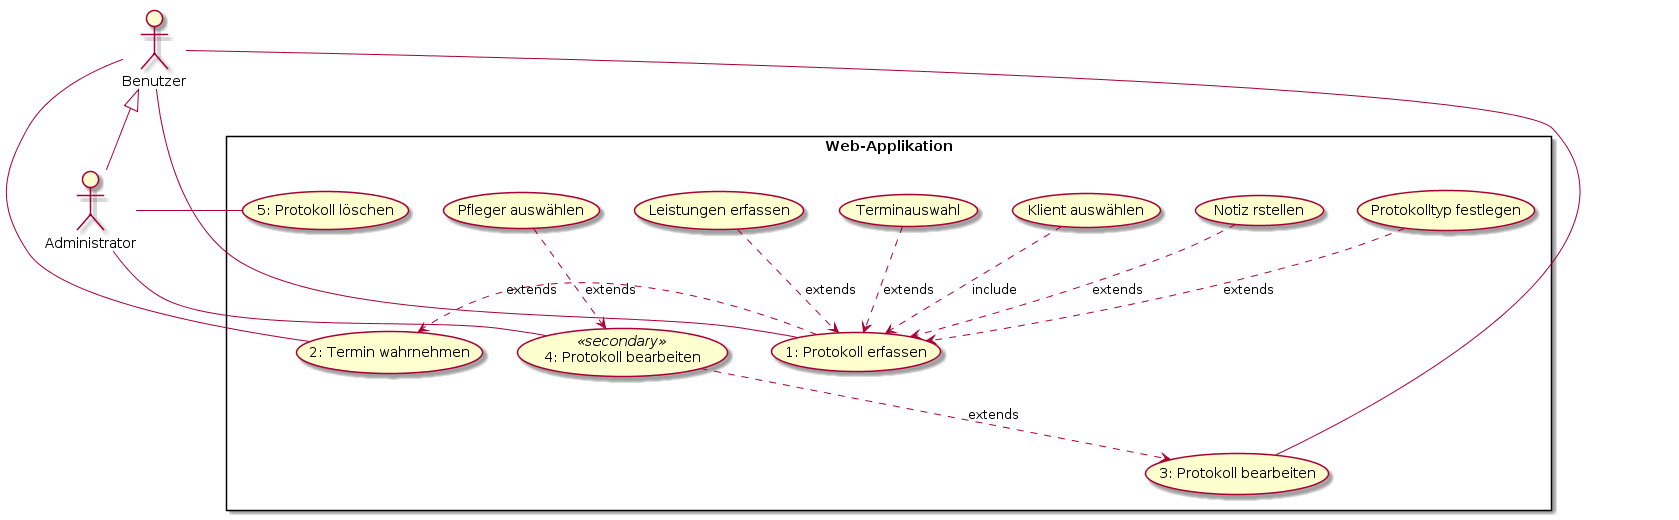

The diagram above was rendered by PlantUML. Its source (embedded in the PNG):
@startuml
top to bottom direction
skinparam packageStyle rectangle
actor Benutzer
actor Administrator
Benutzer <|-- Administrator
rectangle Web-Applikation {
 (4: Protokoll bearbeiten) << secondary >>
 Benutzer - (1: Protokoll erfassen)
 (Klient auswählen) ..> (1: Protokoll erfassen) : include
 (Terminauswahl) ..> (1: Protokoll erfassen) : extends
 (Leistungen erfassen) ..> (1: Protokoll erfassen) : extends
 (Protokolltyp festlegen) ..> (1: Protokoll erfassen) : extends
 (Notiz rstellen) ..> (1: Protokoll erfassen) : extends
 Benutzer - (2: Termin wahrnehmen)
 Benutzer - (3: Protokoll bearbeiten)
 (1: Protokoll erfassen) .> (2: Termin wahrnehmen) : extends
 Administrator - (4: Protokoll bearbeiten)
 (Pfleger auswählen) ..> (4: Protokoll bearbeiten) : extends
 Administrator - (5: Protokoll löschen)
 (4: Protokoll bearbeiten) ..> (3: Protokoll bearbeiten) : extends
}
@enduml